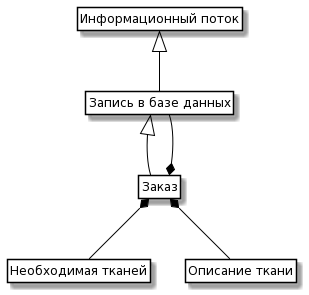

The diagram above was rendered by PlantUML. Its source (embedded in the PNG):
@startuml
skinparam class {
	BackgroundColor White
	ArrowColor Black
	BorderColor Black
}

class ControlInfo as "Информационный поток"

class Data as "Запись в базе данных"

class Order as "Заказ"

class Description as "Необходимая тканей"
class Limit as "Описание ткани"

ControlInfo <|-- Data 
Data <|-- Order
Order *-- Data
Order *-- Description
Order *-- Limit

hide members
hide circle
hide methods
@enduml